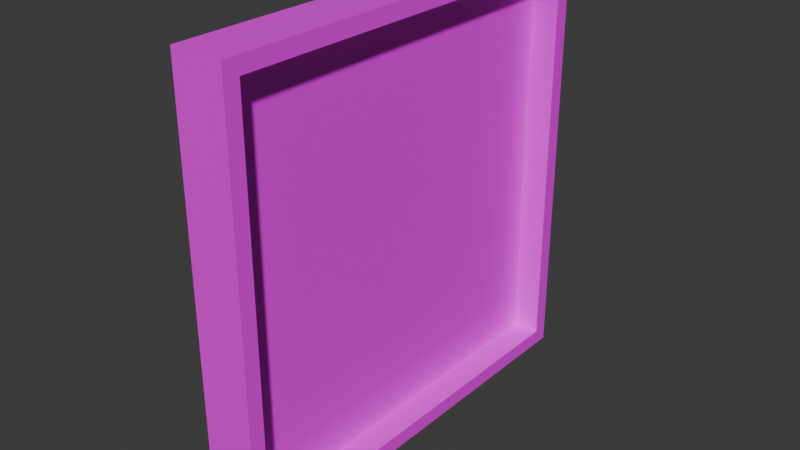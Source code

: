 # Source: new_paitning.blend  (saved by Blender 4.2.66; exported with 4.5.12 LTS)
import bpy
from mathutils import Matrix  # noqa: F401  (used for matrix-valued properties, if any)

bpy.ops.wm.read_factory_settings(use_empty=True)
scene = bpy.context.scene
scene.name = 'Scene'

# ---- collections
col_collection = bpy.data.collections.new('Collection'); scene.collection.children.link(col_collection)

# ---- images (referenced by path relative to the original .blend; pixels are not part of the script)
import os
ASSET_DIR = os.environ.get("B2B_ASSET_DIR", "")  # directory of the original .blend (textures are referenced by path, not embedded)
HERE = os.path.dirname(os.path.abspath(__file__))  # packed textures are extracted next to this script under _unpacked/

def load_image(name, relpath, width, height, colorspace="sRGB"):
    """Load a texture the original file referenced (path relative to the .blend, or extracted next to this script)."""
    p = next((c for c in (os.path.join(HERE, relpath), os.path.join(ASSET_DIR, relpath)) if relpath and os.path.exists(c)), "")
    if p:
        img = bpy.data.images.load(p, check_existing=True)
        img.name = name
    else:  # same state as the original file: an image datablock whose file is absent (Cycles renders it pink)
        img = bpy.data.images.new(name, width, height)
        img.source = "FILE"
        img.filepath = "//" + (relpath or name)
    img.colorspace_settings.name = colorspace
    return img
img_painting_new_png = load_image('Painting new.png', 'Textures/Painting new.png', 1024, 1024, 'sRGB')
img_desk_wood_png = load_image('Desk Wood.png', 'Textures/Desk Wood.png', 1024, 1024, 'sRGB')

# ---- materials (node trees are filled in below, after node groups)
mat_material = bpy.data.materials.new('Material')
mat_material.alpha_threshold = 0.0
mat_material.roughness = 0.5
mat_material.line_color = (0.0, 0.0, 0.0, 1.0)
mat_material_001 = bpy.data.materials.new('Material.001')

# ---- material node trees
mat_material.use_nodes = True; mat_material.node_tree.nodes.clear()
_N = mat_material.node_tree.nodes; _L = mat_material.node_tree.links
n0 = _N.new('ShaderNodeOutputMaterial'); n0.name = 'Material Output'; n0.location = (300, 300)
n1 = _N.new('ShaderNodeBsdfPrincipled'); n1.name = 'Principled BSDF'; n1.location = (10, 300)
n1.inputs[3].default_value = 1.45
n2 = _N.new('ShaderNodeTexImage'); n2.name = 'Image Texture'; n2.location = (-280, 280)
n2.image = img_painting_new_png
_L.new(n1.outputs[0], n0.inputs[0])
_L.new(n2.outputs[0], n1.inputs[0])
n0.is_active_output = True
mat_material_001.use_nodes = True; mat_material_001.node_tree.nodes.clear()
_N = mat_material_001.node_tree.nodes; _L = mat_material_001.node_tree.links
n0 = _N.new('ShaderNodeBsdfPrincipled'); n0.name = 'Principled BSDF'; n0.location = (10, 300)
n1 = _N.new('ShaderNodeOutputMaterial'); n1.name = 'Material Output'; n1.location = (300, 300)
n2 = _N.new('ShaderNodeTexImage'); n2.name = 'Image Texture'; n2.location = (-280, 280)
n2.image = img_desk_wood_png
_L.new(n0.outputs[0], n1.inputs[0])
_L.new(n2.outputs[0], n0.inputs[0])
n1.is_active_output = True

# ---- world
world_world = bpy.data.worlds.new('World'); scene.world = world_world
world_world.use_nodes = True; world_world.node_tree.nodes.clear()
_N = world_world.node_tree.nodes; _L = world_world.node_tree.links
n0 = _N.new('ShaderNodeOutputWorld'); n0.name = 'World Output'; n0.location = (300, 300)
n1 = _N.new('ShaderNodeBackground'); n1.name = 'Background'; n1.location = (10, 300)
n1.inputs[0].default_value = (0.05088, 0.05088, 0.05088, 1.0)
_L.new(n1.outputs[0], n0.inputs[0])
n0.is_active_output = True
world_world.color = (0.05088, 0.05088, 0.05088)
world_world.sun_shadow_jitter_overblur = 0.0

# ---- meshes
me_cube = bpy.data.meshes.new('Cube')
me_cube.from_pydata([(0.1892, 1.465, 1.465), (0.1892, 1.465, -1.465), (0.1892, -1.465, 1.465), (0.1892, -1.465, -1.465), (-0.1892, 1.577, 1.577), (-0.1892, 1.577, -1.577), (-0.1892, -1.577, 1.577), (-0.1892, -1.577, -1.577), (0.1892, 1.577, 1.577), (0.1892, 1.577, -1.577), (0.1892, -1.577, 1.577), (0.1892, -1.577, -1.577), (-0.01375, 1.465, 1.465), (-0.01375, 1.465, -1.465), (-0.01375, -1.465, 1.465), (-0.01375, -1.465, -1.465)], [], [(8, 4, 6, 10), (11, 10, 6, 7), (7, 6, 4, 5), (5, 9, 11, 7), (3, 1, 13, 15), (5, 4, 8, 9), (0, 1, 9, 8), (3, 2, 10, 11), (2, 0, 8, 10), (1, 3, 11, 9), (13, 12, 14, 15), (2, 3, 15, 14), (0, 2, 14, 12), (1, 0, 12, 13)])
me_cube.polygons.foreach_set('material_index', [1, 1, 1, 1, 1, 1, 1, 1, 1, 1, 0, 1, 1, 1])
_uv = me_cube.uv_layers.new(name='UVMap')
_uv.uv.foreach_set('vector', [0.9789, 0.5, 1.937, 0.5, 1.937, 1.458, 0.9789, 1.458, 0.02106, 1.458, 0.9789, 1.458, 0.9789, 2.416, 0.02106, 2.416, 0.02106, -1.416, 0.9789, -1.416, 0.9789, -0.4579, 0.02106, -0.4579, -0.9368, 0.5, 0.02106, 0.5, 0.02106, 1.458, -0.9368, 1.458, 0.05509, 1.424, 0.05509, 0.534, 0.05509, 0.534, 0.05509, 1.424, 0.02106, -0.4579, 0.9789, -0.4579, 0.9789, 0.5, 0.02106, 0.5, 0.9449, 0.534, 0.05509, 0.534, 0.02106, 0.5, 0.9789, 0.5, 0.05509, 1.424, 0.9449, 1.424, 0.9789, 1.458, 0.02106, 1.458, 0.9449, 1.424, 0.9449, 0.534, 0.9789, 0.5, 0.9789, 1.458, 0.05509, 0.534, 0.05509, 1.424, 0.02106, 1.458, 0.02106, 0.5, 0.9811, 0.007151, 0.9811, 0.9772, 0.01106, 0.9772, 0.01106, 0.007151, 0.9449, 1.424, 0.05509, 1.424, 0.05509, 1.424, 0.9449, 1.424, 0.9449, 0.534, 0.9449, 1.424, 0.9449, 1.424, 0.9449, 0.534, 0.05509, 0.534, 0.9449, 0.534, 0.9449, 0.534, 0.05509, 0.534])
me_cube.materials.append(mat_material)
me_cube.materials.append(mat_material_001)
me_cube.use_mirror_vertex_groups = False
me_cube.update()

# ---- objects
ob_cube = bpy.data.objects.new('Cube', me_cube)

# ---- transforms, parenting, visibility, modifiers, constraints
ob_cube.location = (0.0, 0.0, 0.0)
ob_cube.lock_rotations_4d = False
ob_cube.empty_display_type = 'ARROWS'
ob_cube.lineart.crease_threshold = 0.0

# ---- collection membership
col_collection.objects.link(ob_cube)

# ---- scene / render settings (as saved in the file)
scene.frame_start = 1; scene.frame_end = 250; scene.frame_set(1)
scene.render.engine = 'BLENDER_EEVEE_NEXT'
bpy.context.view_layer.update()

# ---- added for rendering (the .blend has no active camera and no usable light): camera, sun
cam_auto = bpy.data.cameras.new('AutoCamera')
cam_auto.lens = 50.0
cam_auto.sensor_width = 36.0
cam_auto.clip_end = 1000.0
ob_auto_camera = bpy.data.objects.new('AutoCamera', cam_auto)
scene.collection.objects.link(ob_auto_camera)
ob_auto_camera.location = (4.1423, -4.97076, 3.31384)
ob_auto_camera.rotation_euler = (1.09748, -7.21219e-08, 0.694738)
scene.camera = ob_auto_camera
light_auto_sun = bpy.data.lights.new('AutoSun', 'SUN')
light_auto_sun.energy = 3.0
light_auto_sun.angle = 0.0523599
ob_auto_sun = bpy.data.objects.new('AutoSun', light_auto_sun)
scene.collection.objects.link(ob_auto_sun)
ob_auto_sun.rotation_euler = (0.872665, 0.174533, 0.523599)
bpy.context.view_layer.update()
